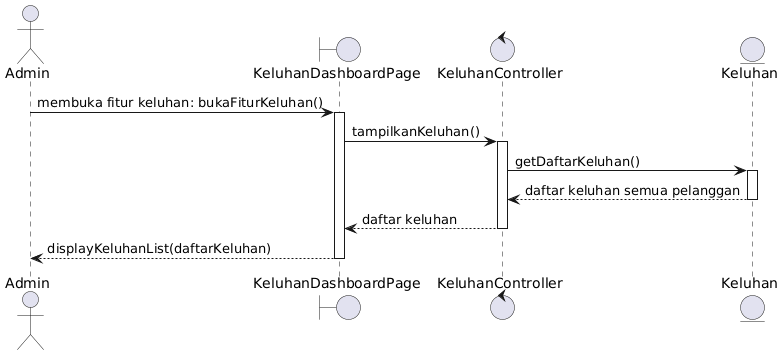

The diagram above was rendered by PlantUML. Its source (embedded in the PNG):
@startuml
actor Admin as A
boundary KeluhanDashboardPage as P
control KeluhanController as C
entity Keluhan as K

A -> P : membuka fitur keluhan: bukaFiturKeluhan()
activate P
P -> C : tampilkanKeluhan()
activate C
C -> K : getDaftarKeluhan()
activate K
K --> C : daftar keluhan semua pelanggan
deactivate K
C --> P : daftar keluhan
deactivate C
P --> A : displayKeluhanList(daftarKeluhan)
deactivate P
@enduml